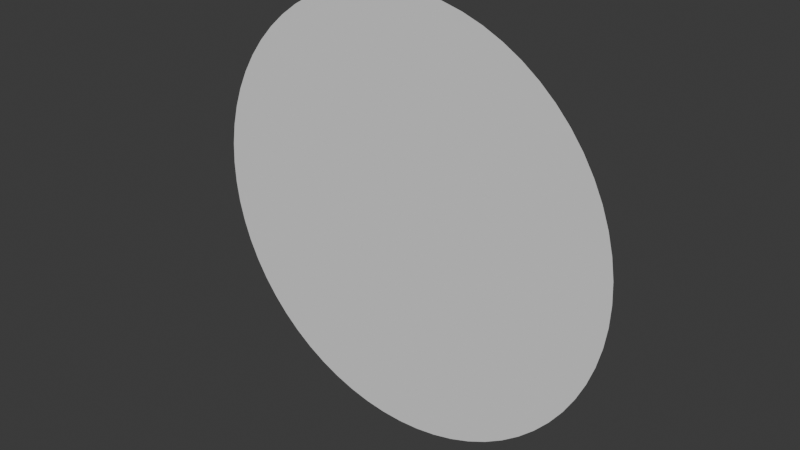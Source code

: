 # Source: Circle.blend  (saved by Blender 4.1.24; exported with 4.5.12 LTS)
import bpy
from mathutils import Matrix  # noqa: F401  (used for matrix-valued properties, if any)

bpy.ops.wm.read_factory_settings(use_empty=True)
scene = bpy.context.scene
scene.name = 'Scene'

# ---- collections
col_collection = bpy.data.collections.new('Collection'); scene.collection.children.link(col_collection)

# ---- world
world_world = bpy.data.worlds.new('World'); scene.world = world_world
world_world.use_nodes = True; world_world.node_tree.nodes.clear()
_N = world_world.node_tree.nodes; _L = world_world.node_tree.links
n0 = _N.new('ShaderNodeOutputWorld'); n0.name = 'World Output'; n0.location = (300, 300)
n1 = _N.new('ShaderNodeBackground'); n1.name = 'Background'; n1.location = (10, 300)
n1.inputs[0].default_value = (0.05088, 0.05088, 0.05088, 1.0)
_L.new(n1.outputs[0], n0.inputs[0])
n0.is_active_output = True
world_world.color = (0.05088, 0.05088, 0.05088)
world_world.use_sun_shadow = False
world_world.sun_shadow_jitter_overblur = 0.0

# ---- meshes
me_circle_001 = bpy.data.meshes.new('Circle.001')
me_circle_001.from_pydata([(0.0, 5.96e-08, 1.0), (-0.09802, 5.96e-08, 0.9952), (-0.1951, 5.96e-08, 0.9808), (-0.2903, 5.96e-08, 0.9569), (-0.3827, 5.96e-08, 0.9239), (-0.4714, 5.96e-08, 0.8819), (-0.5556, 5.96e-08, 0.8315), (-0.6344, 5.96e-08, 0.773), (-0.7071, 5.96e-08, 0.7071), (-0.773, 5.96e-08, 0.6344), (-0.8315, 5.96e-08, 0.5556), (-0.8819, 2.98e-08, 0.4714), (-0.9239, 2.98e-08, 0.3827), (-0.9569, 2.98e-08, 0.2903), (-0.9808, 1.49e-08, 0.1951), (-0.9952, 7.451e-09, 0.09802), (-1.0, -9.313e-10, 9.313e-10), (-0.9952, -7.451e-09, -0.09802), (-0.9808, -1.49e-08, -0.1951), (-0.9569, -2.98e-08, -0.2903), (-0.9239, -2.98e-08, -0.3827), (-0.8819, -2.98e-08, -0.4714), (-0.8315, -5.96e-08, -0.5556), (-0.773, -5.96e-08, -0.6344), (-0.7071, -5.96e-08, -0.7071), (-0.6344, -5.96e-08, -0.773), (-0.5556, -5.96e-08, -0.8315), (-0.4714, -5.96e-08, -0.8819), (-0.3827, -5.96e-08, -0.9239), (-0.2903, -5.96e-08, -0.9569), (-0.1951, -5.96e-08, -0.9808), (-0.09802, -5.96e-08, -0.9952), (0.0, -5.96e-08, -1.0), (0.09802, -5.96e-08, -0.9952), (0.1951, -5.96e-08, -0.9808), (0.2903, -5.96e-08, -0.9569), (0.3827, -5.96e-08, -0.9239), (0.4714, -5.96e-08, -0.8819), (0.5556, -5.96e-08, -0.8315), (0.6344, -5.96e-08, -0.773), (0.7071, -5.96e-08, -0.7071), (0.773, -5.96e-08, -0.6344), (0.8315, -5.96e-08, -0.5556), (0.8819, -2.98e-08, -0.4714), (0.9239, -2.98e-08, -0.3827), (0.9569, -2.98e-08, -0.2903), (0.9808, -1.49e-08, -0.1951), (0.9952, -7.451e-09, -0.09802), (1.0, -9.313e-10, 9.313e-10), (0.9952, 7.451e-09, 0.09802), (0.9808, 1.49e-08, 0.1951), (0.9569, 2.98e-08, 0.2903), (0.9239, 2.98e-08, 0.3827), (0.8819, 2.98e-08, 0.4714), (0.8315, 5.96e-08, 0.5556), (0.773, 5.96e-08, 0.6344), (0.7071, 5.96e-08, 0.7071), (0.6344, 5.96e-08, 0.773), (0.5556, 5.96e-08, 0.8315), (0.4714, 5.96e-08, 0.8819), (0.3827, 5.96e-08, 0.9239), (0.2903, 5.96e-08, 0.9569), (0.1951, 5.96e-08, 0.9808), (0.09802, 5.96e-08, 0.9952)], [], [(32, 48, 0), (0, 1, 2), (2, 3, 4), (4, 5, 8), (5, 6, 8), (6, 7, 8), (8, 9, 10), (10, 11, 8), (11, 12, 8), (12, 13, 14), (14, 15, 16), (16, 17, 18), (18, 19, 20), (20, 21, 24), (21, 22, 24), (22, 23, 24), (24, 25, 26), (26, 27, 24), (27, 28, 24), (28, 29, 30), (30, 31, 32), (32, 33, 34), (34, 35, 36), (36, 37, 40), (37, 38, 40), (38, 39, 40), (40, 41, 42), (42, 43, 40), (43, 44, 40), (44, 45, 46), (46, 47, 48), (48, 49, 50), (50, 51, 52), (52, 53, 56), (53, 54, 56), (54, 55, 56), (56, 57, 58), (58, 59, 56), (59, 60, 56), (60, 61, 62), (62, 63, 0), (0, 2, 8), (2, 4, 8), (12, 14, 8), (14, 16, 8), (16, 18, 24), (18, 20, 24), (28, 30, 24), (30, 32, 24), (32, 34, 40), (34, 36, 40), (44, 46, 40), (46, 48, 40), (48, 50, 56), (50, 52, 56), (60, 62, 56), (62, 0, 56), (0, 8, 16), (16, 24, 32), (32, 40, 48), (48, 56, 0), (0, 16, 32)])
_uv = me_circle_001.uv_layers.new(name='UVMap')
_uv.uv.foreach_set('vector', [0.0, 0.0, 0.0, 0.0, 0.0, 0.0, 0.0, 0.0, 0.0, 0.0, 0.0, 0.0, 0.0, 0.0, 0.0, 0.0, 0.0, 0.0, 0.0, 0.0, 0.0, 0.0, 0.0, 0.0, 0.0, 0.0, 0.0, 0.0, 0.0, 0.0, 0.0, 0.0, 0.0, 0.0, 0.0, 0.0, 0.0, 0.0, 0.0, 0.0, 0.0, 0.0, 0.0, 0.0, 0.0, 0.0, 0.0, 0.0, 0.0, 0.0, 0.0, 0.0, 0.0, 0.0, 0.0, 0.0, 0.0, 0.0, 0.0, 0.0, 0.0, 0.0, 0.0, 0.0, 0.0, 0.0, 0.0, 0.0, 0.0, 0.0, 0.0, 0.0, 0.0, 0.0, 0.0, 0.0, 0.0, 0.0, 0.0, 0.0, 0.0, 0.0, 0.0, 0.0, 0.0, 0.0, 0.0, 0.0, 0.0, 0.0, 0.0, 0.0, 0.0, 0.0, 0.0, 0.0, 0.0, 0.0, 0.0, 0.0, 0.0, 0.0, 0.0, 0.0, 0.0, 0.0, 0.0, 0.0, 0.0, 0.0, 0.0, 0.0, 0.0, 0.0, 0.0, 0.0, 0.0, 0.0, 0.0, 0.0, 0.0, 0.0, 0.0, 0.0, 0.0, 0.0, 0.0, 0.0, 0.0, 0.0, 0.0, 0.0, 0.0, 0.0, 0.0, 0.0, 0.0, 0.0, 0.0, 0.0, 0.0, 0.0, 0.0, 0.0, 0.0, 0.0, 0.0, 0.0, 0.0, 0.0, 0.0, 0.0, 0.0, 0.0, 0.0, 0.0, 0.0, 0.0, 0.0, 0.0, 0.0, 0.0, 0.0, 0.0, 0.0, 0.0, 0.0, 0.0, 0.0, 0.0, 0.0, 0.0, 0.0, 0.0, 0.0, 0.0, 0.0, 0.0, 0.0, 0.0, 0.0, 0.0, 0.0, 0.0, 0.0, 0.0, 0.0, 0.0, 0.0, 0.0, 0.0, 0.0, 0.0, 0.0, 0.0, 0.0, 0.0, 0.0, 0.0, 0.0, 0.0, 0.0, 0.0, 0.0, 0.0, 0.0, 0.0, 0.0, 0.0, 0.0, 0.0, 0.0, 0.0, 0.0, 0.0, 0.0, 0.0, 0.0, 0.0, 0.0, 0.0, 0.0, 0.0, 0.0, 0.0, 0.0, 0.0, 0.0, 0.0, 0.0, 0.0, 0.0, 0.0, 0.0, 0.0, 0.0, 0.0, 0.0, 0.0, 0.0, 0.0, 0.0, 0.0, 0.0, 0.0, 0.0, 0.0, 0.0, 0.0, 0.0, 0.0, 0.0, 0.0, 0.0, 0.0, 0.0, 0.0, 0.0, 0.0, 0.0, 0.0, 0.0, 0.0, 0.0, 0.0, 0.0, 0.0, 0.0, 0.0, 0.0, 0.0, 0.0, 0.0, 0.0, 0.0, 0.0, 0.0, 0.0, 0.0, 0.0, 0.0, 0.0, 0.0, 0.0, 0.0, 0.0, 0.0, 0.0, 0.0, 0.0, 0.0, 0.0, 0.0, 0.0, 0.0, 0.0, 0.0, 0.0, 0.0, 0.0, 0.0, 0.0, 0.0, 0.0, 0.0, 0.0, 0.0, 0.0, 0.0, 0.0, 0.0, 0.0, 0.0, 0.0, 0.0, 0.0, 0.0, 0.0, 0.0, 0.0, 0.0, 0.0, 0.0, 0.0, 0.0, 0.0, 0.0, 0.0, 0.0, 0.0, 0.0, 0.0, 0.0, 0.0, 0.0, 0.0, 0.0, 0.0, 0.0, 0.0, 0.0, 0.0, 0.0, 0.0, 0.0, 0.0, 0.0, 0.0, 0.0, 0.0, 0.0, 0.0, 0.0, 0.0, 0.0, 0.0, 0.0, 0.0, 0.0, 0.0, 0.0, 0.0, 0.0, 0.0, 0.0, 0.0, 0.0, 0.0, 0.0, 0.0, 0.0, 0.0])
me_circle_001.update()

# ---- objects
ob_circle = bpy.data.objects.new('Circle', me_circle_001)

# ---- transforms, parenting, visibility, modifiers, constraints
ob_circle.location = (0.0, 0.0, 0.0)

# ---- collection membership
col_collection.objects.link(ob_circle)

# ---- scene / render settings (as saved in the file)
scene.frame_start = 1; scene.frame_end = 250; scene.frame_set(1)
scene.render.engine = 'BLENDER_EEVEE_NEXT'
scene.cycles.sampling_pattern = 'TABULATED_SOBOL'
scene.eevee.ray_tracing_options.trace_max_roughness = 0.0
bpy.context.view_layer.update()

# ---- added for rendering (the .blend has no active camera and no usable light): camera, sun
cam_auto = bpy.data.cameras.new('AutoCamera')
cam_auto.lens = 50.0
cam_auto.sensor_width = 36.0
cam_auto.clip_end = 1000.0
ob_auto_camera = bpy.data.objects.new('AutoCamera', cam_auto)
scene.collection.objects.link(ob_auto_camera)
ob_auto_camera.location = (2.61693, -3.14032, 2.09354)
ob_auto_camera.rotation_euler = (1.09748, -7.21219e-08, 0.694738)
scene.camera = ob_auto_camera
light_auto_sun = bpy.data.lights.new('AutoSun', 'SUN')
light_auto_sun.energy = 3.0
light_auto_sun.angle = 0.0523599
ob_auto_sun = bpy.data.objects.new('AutoSun', light_auto_sun)
scene.collection.objects.link(ob_auto_sun)
ob_auto_sun.rotation_euler = (0.872665, 0.174533, 0.523599)
bpy.context.view_layer.update()
